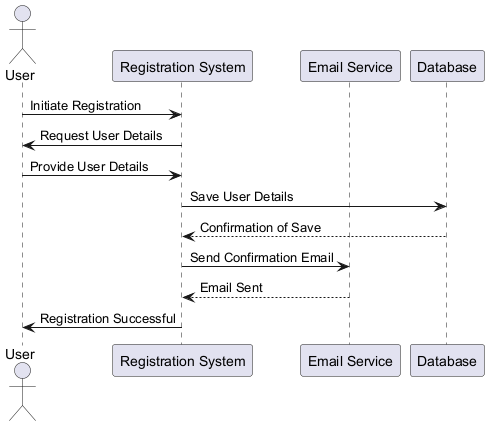

The diagram above was rendered by PlantUML. Its source (embedded in the PNG):
@startuml
actor User
participant "Registration System" as RS
participant "Email Service" as ES
participant "Database" as DB

User -> RS: Initiate Registration
RS -> User: Request User Details
User -> RS: Provide User Details
RS -> DB: Save User Details
DB --> RS: Confirmation of Save
RS -> ES: Send Confirmation Email
ES --> RS: Email Sent
RS -> User: Registration Successful
@enduml